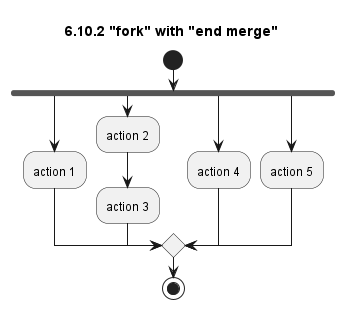

The diagram above was rendered by PlantUML. Its source (embedded in the PNG):
@startuml
title 6.10.2 "fork" with "end merge"
start
fork
    :action 1;
fork again
    :action 2;
    :action 3;
fork again
    :action 4;
fork again
    :action 5;
' end fork
end merge
stop
@enduml